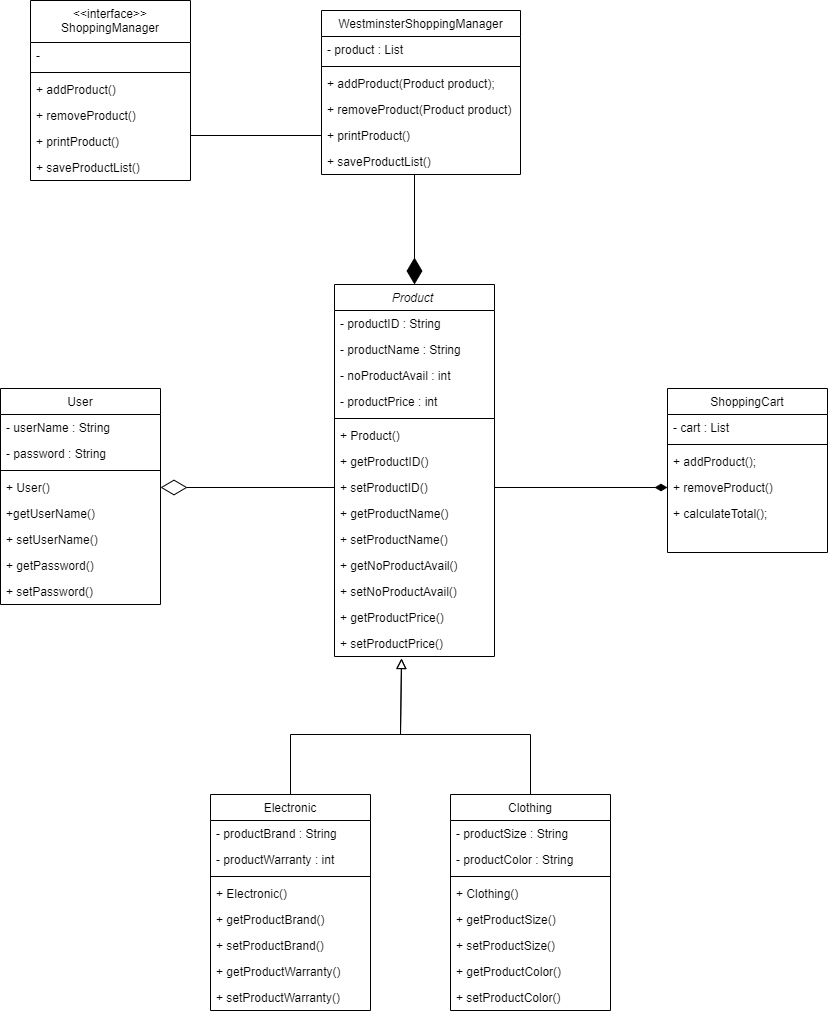

The diagram above was exported from draw.io. Its source (the exported page's mxGraphModel, read from the mxfile embedded in the PNG):
<mxGraphModel dx="1018" dy="455" grid="1" gridSize="10" guides="1" tooltips="1" connect="1" arrows="1" fold="1" page="1" pageScale="1" pageWidth="850" pageHeight="1100" math="0" shadow="0">
  <root>
    <mxCell id="0" />
    <mxCell id="1" parent="0" />
    <mxCell id="1nKxULThb_L7iuqmemO9-4" value="WestminsterShopping Manager" style="swimlane;fontStyle=1;align=center;verticalAlign=top;childLayout=stackLayout;horizontal=1;startSize=26;horizontalStack=0;resizeParent=1;resizeParentMax=0;resizeLast=0;collapsible=1;marginBottom=0;whiteSpace=wrap;html=1;" vertex="1" parent="1">
      <mxGeometry x="380" y="130" width="210" height="242" as="geometry" />
    </mxCell>
    <mxCell id="1nKxULThb_L7iuqmemO9-5" value="- products : ArrayList&amp;lt;Product&amp;gt;" style="text;strokeColor=none;fillColor=none;align=left;verticalAlign=top;spacingLeft=4;spacingRight=4;overflow=hidden;rotatable=0;points=[[0,0.5],[1,0.5]];portConstraint=eastwest;whiteSpace=wrap;html=1;" vertex="1" parent="1nKxULThb_L7iuqmemO9-4">
      <mxGeometry y="26" width="210" height="26" as="geometry" />
    </mxCell>
    <mxCell id="1nKxULThb_L7iuqmemO9-8" value="- users : ArrayList&amp;lt;User&amp;gt;" style="text;strokeColor=none;fillColor=none;align=left;verticalAlign=top;spacingLeft=4;spacingRight=4;overflow=hidden;rotatable=0;points=[[0,0.5],[1,0.5]];portConstraint=eastwest;whiteSpace=wrap;html=1;" vertex="1" parent="1nKxULThb_L7iuqmemO9-4">
      <mxGeometry y="52" width="210" height="26" as="geometry" />
    </mxCell>
    <mxCell id="1nKxULThb_L7iuqmemO9-9" value="- loggenInUser : User" style="text;strokeColor=none;fillColor=none;align=left;verticalAlign=top;spacingLeft=4;spacingRight=4;overflow=hidden;rotatable=0;points=[[0,0.5],[1,0.5]];portConstraint=eastwest;whiteSpace=wrap;html=1;" vertex="1" parent="1nKxULThb_L7iuqmemO9-4">
      <mxGeometry y="78" width="210" height="26" as="geometry" />
    </mxCell>
    <mxCell id="1nKxULThb_L7iuqmemO9-6" value="" style="line;strokeWidth=1;fillColor=none;align=left;verticalAlign=middle;spacingTop=-1;spacingLeft=3;spacingRight=3;rotatable=0;labelPosition=right;points=[];portConstraint=eastwest;strokeColor=inherit;" vertex="1" parent="1nKxULThb_L7iuqmemO9-4">
      <mxGeometry y="104" width="210" height="8" as="geometry" />
    </mxCell>
    <mxCell id="1nKxULThb_L7iuqmemO9-7" value="+ GUI() : void" style="text;strokeColor=none;fillColor=none;align=left;verticalAlign=top;spacingLeft=4;spacingRight=4;overflow=hidden;rotatable=0;points=[[0,0.5],[1,0.5]];portConstraint=eastwest;whiteSpace=wrap;html=1;" vertex="1" parent="1nKxULThb_L7iuqmemO9-4">
      <mxGeometry y="112" width="210" height="26" as="geometry" />
    </mxCell>
    <mxCell id="1nKxULThb_L7iuqmemO9-11" value="+&amp;nbsp;addProduct() : void" style="text;strokeColor=none;fillColor=none;align=left;verticalAlign=top;spacingLeft=4;spacingRight=4;overflow=hidden;rotatable=0;points=[[0,0.5],[1,0.5]];portConstraint=eastwest;whiteSpace=wrap;html=1;" vertex="1" parent="1nKxULThb_L7iuqmemO9-4">
      <mxGeometry y="138" width="210" height="26" as="geometry" />
    </mxCell>
    <mxCell id="1nKxULThb_L7iuqmemO9-10" value="+ removeProduct() : void" style="text;strokeColor=none;fillColor=none;align=left;verticalAlign=top;spacingLeft=4;spacingRight=4;overflow=hidden;rotatable=0;points=[[0,0.5],[1,0.5]];portConstraint=eastwest;whiteSpace=wrap;html=1;" vertex="1" parent="1nKxULThb_L7iuqmemO9-4">
      <mxGeometry y="164" width="210" height="26" as="geometry" />
    </mxCell>
    <mxCell id="1nKxULThb_L7iuqmemO9-13" value="+ saveProduct() : void" style="text;strokeColor=none;fillColor=none;align=left;verticalAlign=top;spacingLeft=4;spacingRight=4;overflow=hidden;rotatable=0;points=[[0,0.5],[1,0.5]];portConstraint=eastwest;whiteSpace=wrap;html=1;" vertex="1" parent="1nKxULThb_L7iuqmemO9-4">
      <mxGeometry y="190" width="210" height="26" as="geometry" />
    </mxCell>
    <mxCell id="1nKxULThb_L7iuqmemO9-12" value="+ printProducts() : void" style="text;strokeColor=none;fillColor=none;align=left;verticalAlign=top;spacingLeft=4;spacingRight=4;overflow=hidden;rotatable=0;points=[[0,0.5],[1,0.5]];portConstraint=eastwest;whiteSpace=wrap;html=1;" vertex="1" parent="1nKxULThb_L7iuqmemO9-4">
      <mxGeometry y="216" width="210" height="26" as="geometry" />
    </mxCell>
    <mxCell id="1nKxULThb_L7iuqmemO9-18" value="User" style="swimlane;fontStyle=1;align=center;verticalAlign=top;childLayout=stackLayout;horizontal=1;startSize=26;horizontalStack=0;resizeParent=1;resizeParentMax=0;resizeLast=0;collapsible=1;marginBottom=0;whiteSpace=wrap;html=1;" vertex="1" parent="1">
      <mxGeometry x="80" y="410" width="210" height="294" as="geometry" />
    </mxCell>
    <mxCell id="1nKxULThb_L7iuqmemO9-19" value="- userName : String" style="text;strokeColor=none;fillColor=none;align=left;verticalAlign=top;spacingLeft=4;spacingRight=4;overflow=hidden;rotatable=0;points=[[0,0.5],[1,0.5]];portConstraint=eastwest;whiteSpace=wrap;html=1;" vertex="1" parent="1nKxULThb_L7iuqmemO9-18">
      <mxGeometry y="26" width="210" height="26" as="geometry" />
    </mxCell>
    <mxCell id="1nKxULThb_L7iuqmemO9-20" value="- password : String" style="text;strokeColor=none;fillColor=none;align=left;verticalAlign=top;spacingLeft=4;spacingRight=4;overflow=hidden;rotatable=0;points=[[0,0.5],[1,0.5]];portConstraint=eastwest;whiteSpace=wrap;html=1;" vertex="1" parent="1nKxULThb_L7iuqmemO9-18">
      <mxGeometry y="52" width="210" height="26" as="geometry" />
    </mxCell>
    <mxCell id="1nKxULThb_L7iuqmemO9-21" value="- purchaseHistory : int" style="text;strokeColor=none;fillColor=none;align=left;verticalAlign=top;spacingLeft=4;spacingRight=4;overflow=hidden;rotatable=0;points=[[0,0.5],[1,0.5]];portConstraint=eastwest;whiteSpace=wrap;html=1;" vertex="1" parent="1nKxULThb_L7iuqmemO9-18">
      <mxGeometry y="78" width="210" height="26" as="geometry" />
    </mxCell>
    <mxCell id="1nKxULThb_L7iuqmemO9-22" value="" style="line;strokeWidth=1;fillColor=none;align=left;verticalAlign=middle;spacingTop=-1;spacingLeft=3;spacingRight=3;rotatable=0;labelPosition=right;points=[];portConstraint=eastwest;strokeColor=inherit;" vertex="1" parent="1nKxULThb_L7iuqmemO9-18">
      <mxGeometry y="104" width="210" height="8" as="geometry" />
    </mxCell>
    <mxCell id="1nKxULThb_L7iuqmemO9-23" value="+ User() : void" style="text;strokeColor=none;fillColor=none;align=left;verticalAlign=top;spacingLeft=4;spacingRight=4;overflow=hidden;rotatable=0;points=[[0,0.5],[1,0.5]];portConstraint=eastwest;whiteSpace=wrap;html=1;" vertex="1" parent="1nKxULThb_L7iuqmemO9-18">
      <mxGeometry y="112" width="210" height="26" as="geometry" />
    </mxCell>
    <mxCell id="1nKxULThb_L7iuqmemO9-24" value="+ getUserName() : String" style="text;strokeColor=none;fillColor=none;align=left;verticalAlign=top;spacingLeft=4;spacingRight=4;overflow=hidden;rotatable=0;points=[[0,0.5],[1,0.5]];portConstraint=eastwest;whiteSpace=wrap;html=1;" vertex="1" parent="1nKxULThb_L7iuqmemO9-18">
      <mxGeometry y="138" width="210" height="26" as="geometry" />
    </mxCell>
    <mxCell id="1nKxULThb_L7iuqmemO9-25" value="+ getPassword() : String" style="text;strokeColor=none;fillColor=none;align=left;verticalAlign=top;spacingLeft=4;spacingRight=4;overflow=hidden;rotatable=0;points=[[0,0.5],[1,0.5]];portConstraint=eastwest;whiteSpace=wrap;html=1;" vertex="1" parent="1nKxULThb_L7iuqmemO9-18">
      <mxGeometry y="164" width="210" height="26" as="geometry" />
    </mxCell>
    <mxCell id="1nKxULThb_L7iuqmemO9-26" value="+ getPurchaseHistory : int" style="text;strokeColor=none;fillColor=none;align=left;verticalAlign=top;spacingLeft=4;spacingRight=4;overflow=hidden;rotatable=0;points=[[0,0.5],[1,0.5]];portConstraint=eastwest;whiteSpace=wrap;html=1;" vertex="1" parent="1nKxULThb_L7iuqmemO9-18">
      <mxGeometry y="190" width="210" height="26" as="geometry" />
    </mxCell>
    <mxCell id="1nKxULThb_L7iuqmemO9-27" value="+ setUserName(String) : void&amp;nbsp;" style="text;strokeColor=none;fillColor=none;align=left;verticalAlign=top;spacingLeft=4;spacingRight=4;overflow=hidden;rotatable=0;points=[[0,0.5],[1,0.5]];portConstraint=eastwest;whiteSpace=wrap;html=1;" vertex="1" parent="1nKxULThb_L7iuqmemO9-18">
      <mxGeometry y="216" width="210" height="26" as="geometry" />
    </mxCell>
    <mxCell id="1nKxULThb_L7iuqmemO9-28" value="+ setPassword(String) : void&amp;nbsp;" style="text;strokeColor=none;fillColor=none;align=left;verticalAlign=top;spacingLeft=4;spacingRight=4;overflow=hidden;rotatable=0;points=[[0,0.5],[1,0.5]];portConstraint=eastwest;whiteSpace=wrap;html=1;" vertex="1" parent="1nKxULThb_L7iuqmemO9-18">
      <mxGeometry y="242" width="210" height="26" as="geometry" />
    </mxCell>
    <mxCell id="1nKxULThb_L7iuqmemO9-29" value="+ setPurchaseHistory(int) : void&amp;nbsp;" style="text;strokeColor=none;fillColor=none;align=left;verticalAlign=top;spacingLeft=4;spacingRight=4;overflow=hidden;rotatable=0;points=[[0,0.5],[1,0.5]];portConstraint=eastwest;whiteSpace=wrap;html=1;" vertex="1" parent="1nKxULThb_L7iuqmemO9-18">
      <mxGeometry y="268" width="210" height="26" as="geometry" />
    </mxCell>
    <mxCell id="1nKxULThb_L7iuqmemO9-30" value="GUI" style="swimlane;fontStyle=1;align=center;verticalAlign=top;childLayout=stackLayout;horizontal=1;startSize=20;horizontalStack=0;resizeParent=1;resizeParentMax=0;resizeLast=0;collapsible=1;marginBottom=0;whiteSpace=wrap;html=1;" vertex="1" parent="1">
      <mxGeometry x="380" y="430" width="210" height="288" as="geometry" />
    </mxCell>
    <mxCell id="1nKxULThb_L7iuqmemO9-31" value="- userName : String" style="text;strokeColor=none;fillColor=none;align=left;verticalAlign=top;spacingLeft=4;spacingRight=4;overflow=hidden;rotatable=0;points=[[0,0.5],[1,0.5]];portConstraint=eastwest;whiteSpace=wrap;html=1;" vertex="1" parent="1nKxULThb_L7iuqmemO9-30">
      <mxGeometry y="20" width="210" height="26" as="geometry" />
    </mxCell>
    <mxCell id="1nKxULThb_L7iuqmemO9-32" value="- password : String" style="text;strokeColor=none;fillColor=none;align=left;verticalAlign=top;spacingLeft=4;spacingRight=4;overflow=hidden;rotatable=0;points=[[0,0.5],[1,0.5]];portConstraint=eastwest;whiteSpace=wrap;html=1;" vertex="1" parent="1nKxULThb_L7iuqmemO9-30">
      <mxGeometry y="46" width="210" height="26" as="geometry" />
    </mxCell>
    <mxCell id="1nKxULThb_L7iuqmemO9-33" value="- purchaseHistory : int" style="text;strokeColor=none;fillColor=none;align=left;verticalAlign=top;spacingLeft=4;spacingRight=4;overflow=hidden;rotatable=0;points=[[0,0.5],[1,0.5]];portConstraint=eastwest;whiteSpace=wrap;html=1;" vertex="1" parent="1nKxULThb_L7iuqmemO9-30">
      <mxGeometry y="72" width="210" height="26" as="geometry" />
    </mxCell>
    <mxCell id="1nKxULThb_L7iuqmemO9-34" value="" style="line;strokeWidth=1;fillColor=none;align=left;verticalAlign=middle;spacingTop=-1;spacingLeft=3;spacingRight=3;rotatable=0;labelPosition=right;points=[];portConstraint=eastwest;strokeColor=inherit;" vertex="1" parent="1nKxULThb_L7iuqmemO9-30">
      <mxGeometry y="98" width="210" height="8" as="geometry" />
    </mxCell>
    <mxCell id="1nKxULThb_L7iuqmemO9-35" value="+ User() : void" style="text;strokeColor=none;fillColor=none;align=left;verticalAlign=top;spacingLeft=4;spacingRight=4;overflow=hidden;rotatable=0;points=[[0,0.5],[1,0.5]];portConstraint=eastwest;whiteSpace=wrap;html=1;" vertex="1" parent="1nKxULThb_L7iuqmemO9-30">
      <mxGeometry y="106" width="210" height="26" as="geometry" />
    </mxCell>
    <mxCell id="1nKxULThb_L7iuqmemO9-36" value="+ getUserName() : String" style="text;strokeColor=none;fillColor=none;align=left;verticalAlign=top;spacingLeft=4;spacingRight=4;overflow=hidden;rotatable=0;points=[[0,0.5],[1,0.5]];portConstraint=eastwest;whiteSpace=wrap;html=1;" vertex="1" parent="1nKxULThb_L7iuqmemO9-30">
      <mxGeometry y="132" width="210" height="26" as="geometry" />
    </mxCell>
    <mxCell id="1nKxULThb_L7iuqmemO9-37" value="+ getPassword() : String" style="text;strokeColor=none;fillColor=none;align=left;verticalAlign=top;spacingLeft=4;spacingRight=4;overflow=hidden;rotatable=0;points=[[0,0.5],[1,0.5]];portConstraint=eastwest;whiteSpace=wrap;html=1;" vertex="1" parent="1nKxULThb_L7iuqmemO9-30">
      <mxGeometry y="158" width="210" height="26" as="geometry" />
    </mxCell>
    <mxCell id="1nKxULThb_L7iuqmemO9-38" value="+ getPurchaseHistory : int" style="text;strokeColor=none;fillColor=none;align=left;verticalAlign=top;spacingLeft=4;spacingRight=4;overflow=hidden;rotatable=0;points=[[0,0.5],[1,0.5]];portConstraint=eastwest;whiteSpace=wrap;html=1;" vertex="1" parent="1nKxULThb_L7iuqmemO9-30">
      <mxGeometry y="184" width="210" height="26" as="geometry" />
    </mxCell>
    <mxCell id="1nKxULThb_L7iuqmemO9-39" value="+ setUserName(String) : void&amp;nbsp;" style="text;strokeColor=none;fillColor=none;align=left;verticalAlign=top;spacingLeft=4;spacingRight=4;overflow=hidden;rotatable=0;points=[[0,0.5],[1,0.5]];portConstraint=eastwest;whiteSpace=wrap;html=1;" vertex="1" parent="1nKxULThb_L7iuqmemO9-30">
      <mxGeometry y="210" width="210" height="26" as="geometry" />
    </mxCell>
    <mxCell id="1nKxULThb_L7iuqmemO9-40" value="+ setPassword(String) : void&amp;nbsp;" style="text;strokeColor=none;fillColor=none;align=left;verticalAlign=top;spacingLeft=4;spacingRight=4;overflow=hidden;rotatable=0;points=[[0,0.5],[1,0.5]];portConstraint=eastwest;whiteSpace=wrap;html=1;" vertex="1" parent="1nKxULThb_L7iuqmemO9-30">
      <mxGeometry y="236" width="210" height="26" as="geometry" />
    </mxCell>
    <mxCell id="1nKxULThb_L7iuqmemO9-41" value="+ setPurchaseHistory(int) : void&amp;nbsp;" style="text;strokeColor=none;fillColor=none;align=left;verticalAlign=top;spacingLeft=4;spacingRight=4;overflow=hidden;rotatable=0;points=[[0,0.5],[1,0.5]];portConstraint=eastwest;whiteSpace=wrap;html=1;" vertex="1" parent="1nKxULThb_L7iuqmemO9-30">
      <mxGeometry y="262" width="210" height="26" as="geometry" />
    </mxCell>
  </root>
</mxGraphModel>